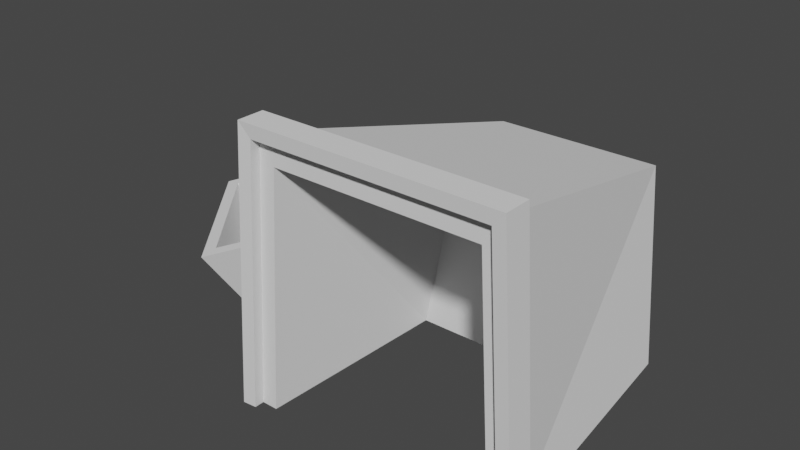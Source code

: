 # Source: Mine.blend  (saved by Blender 3.4.6; exported with 4.5.12 LTS)
import bpy
from mathutils import Matrix  # noqa: F401  (used for matrix-valued properties, if any)

bpy.ops.wm.read_factory_settings(use_empty=True)
scene = bpy.context.scene
scene.name = 'Scene'

# ---- collections
col_collection = bpy.data.collections.new('Collection'); scene.collection.children.link(col_collection)

# ---- world
world_world = bpy.data.worlds.new('World'); scene.world = world_world
world_world.use_nodes = True; world_world.node_tree.nodes.clear()
_N = world_world.node_tree.nodes; _L = world_world.node_tree.links
n0 = _N.new('ShaderNodeOutputWorld'); n0.name = 'World Output'; n0.location = (300, 300)
n1 = _N.new('ShaderNodeBackground'); n1.name = 'Background'; n1.location = (10, 300)
n1.inputs[0].default_value = (0.05088, 0.05088, 0.05088, 1.0)
_L.new(n1.outputs[0], n0.inputs[0])
n0.is_active_output = True
world_world.color = (0.05088, 0.05088, 0.05088)
world_world.use_sun_shadow = False
world_world.sun_shadow_jitter_overblur = 0.0

# ---- meshes
me_plane_001 = bpy.data.meshes.new('Plane.001')
me_plane_001.from_pydata([(0.8452, 1.198, -0.3309), (-0.795, 1.198, -0.3309), (0.8578, -0.65, -0.4334), (-0.8076, -0.65, -0.4334), (0.6198, 1.44, 0.9687), (-0.5696, 1.44, 0.9687), (0.7527, -0.65, 1.297), (-0.7025, -0.65, 1.297), (0.9746, -0.5445, -0.4334), (-0.9244, -0.5445, -0.4334), (0.8547, -0.5445, 1.463), (-0.8045, -0.5445, 1.463), (-1.022, -0.5354, -0.4334), (-1.022, -0.7293, -0.4334), (-0.8901, -0.7293, 1.561), (0.9403, -0.7293, 1.561), (-0.8901, -0.5354, 1.561), (1.072, -0.7293, -0.4334), (1.072, -0.5354, -0.4334), (0.9403, -0.5354, 1.561), (-0.9244, -0.7203, -0.4334), (0.9746, -0.7203, -0.4334), (-0.8045, -0.7203, 1.463), (0.8547, -0.7203, 1.463), (-0.6275, 0.6657, -0.3228), (0.7049, 0.6657, -0.3228), (-0.3878, 0.6657, 0.8952), (0.4652, 0.6657, 0.8952), (-2.098, 0.4988, 0.3861), (-2.077, 0.4974, 0.33), (-2.131, 0.547, 0.3724), (-2.11, 0.5457, 0.3163), (-1.935, 0.6269, 0.4452), (-1.913, 0.6256, 0.3891), (-1.967, 0.6752, 0.4315), (-1.946, 0.6739, 0.3754), (-1.663, 0.6862, 0.09848), (-2.033, 0.3967, -0.03504), (-1.143, 0.03124, 0.08003), (-1.513, -0.2582, -0.05349), (-1.786, 0.6602, 0.5358), (-2.173, 0.3572, 0.396), (-1.185, -0.09739, 0.5144), (-1.571, -0.4004, 0.3746), (-1.066, -0.1117, 0.5364), (-1.772, 0.7781, 0.5615), (-2.291, 0.3715, 0.374), (-1.585, -0.5183, 0.3489), (-1.2, -0.01357, 0.217), (-1.716, 0.6363, 0.2353), (-2.037, 0.3849, 0.1194), (-1.521, -0.265, 0.1011), (-0.8045, -0.65, 1.463), (0.8547, -0.65, 1.463), (-0.9244, -0.65, -0.4334), (0.9746, -0.65, -0.4334)], [], [(0, 25, 24, 1), (11, 10, 4, 5), (0, 1, 5, 4), (23, 21, 17, 15), (8, 0, 4, 10), (2, 6, 27, 25), (22, 23, 15, 14), (1, 9, 11, 5), (11, 9, 12, 16), (12, 13, 14, 16), (17, 18, 19, 15), (14, 15, 19, 16), (10, 11, 16, 19), (8, 10, 19, 18), (9, 20, 13, 12), (21, 8, 18, 17), (20, 22, 14, 13), (21, 23, 53, 55), (24, 25, 27, 26), (6, 7, 26, 27), (7, 3, 24, 26), (28, 32, 34, 30), (33, 32, 28, 29), (35, 34, 32, 33), (31, 30, 34, 35), (33, 29, 31, 35), (29, 28, 30, 31), (36, 38, 39, 37), (43, 42, 48, 51), (37, 39, 47, 46), (38, 36, 45, 44), (39, 38, 44, 47), (36, 37, 46, 45), (40, 42, 44, 45), (41, 40, 45, 46), (43, 41, 46, 47), (42, 43, 47, 44), (49, 50, 51, 48), (40, 41, 50, 49), (41, 43, 51, 50), (42, 40, 49, 48), (7, 6, 53, 52), (3, 7, 52, 54), (6, 2, 55, 53), (22, 20, 54, 52), (23, 22, 52, 53)])
_uv = me_plane_001.uv_layers.new(name='UVMap')
_uv.uv.foreach_set('vector', [0.03264, 0.0329, 0.03264, 0.0329, 0.03264, 0.0329, 0.03264, 0.0329, 0.03264, 0.0329, 0.03264, 0.0329, 0.03264, 0.0329, 0.03264, 0.0329, 0.03264, 0.0329, 0.03264, 0.0329, 0.03264, 0.0329, 0.03264, 0.0329, 0.09699, 0.02932, 0.09699, 0.02932, 0.09699, 0.02932, 0.09699, 0.02932, 0.03264, 0.0329, 0.03264, 0.0329, 0.03264, 0.0329, 0.03264, 0.0329, 0.03264, 0.0329, 0.03264, 0.0329, 0.03264, 0.0329, 0.03264, 0.0329, 0.09699, 0.02932, 0.09699, 0.02932, 0.09699, 0.02932, 0.09699, 0.02932, 0.03264, 0.0329, 0.03264, 0.0329, 0.03264, 0.0329, 0.03264, 0.0329, 0.09699, 0.02932, 0.09699, 0.02932, 0.09699, 0.02932, 0.09699, 0.02932, 0.09699, 0.02932, 0.09699, 0.02932, 0.09699, 0.02932, 0.09699, 0.02932, 0.09699, 0.02932, 0.09699, 0.02932, 0.09699, 0.02932, 0.09699, 0.02932, 0.09699, 0.02932, 0.09699, 0.02932, 0.09699, 0.02932, 0.09699, 0.02932, 0.09699, 0.02932, 0.09699, 0.02932, 0.09699, 0.02932, 0.09699, 0.02932, 0.09699, 0.02932, 0.09699, 0.02932, 0.09699, 0.02932, 0.09699, 0.02932, 0.09699, 0.02932, 0.09699, 0.02932, 0.09699, 0.02932, 0.09699, 0.02932, 0.09699, 0.02932, 0.09699, 0.02932, 0.09699, 0.02932, 0.09699, 0.02932, 0.09699, 0.02932, 0.09699, 0.02932, 0.09699, 0.02932, 0.09699, 0.02932, 0.09699, 0.02932, 0.09699, 0.02932, 0.09699, 0.02932, 0.09699, 0.02932, 0.03264, 0.0329, 0.03264, 0.0329, 0.03264, 0.0329, 0.03264, 0.0329, 0.03264, 0.0329, 0.03264, 0.0329, 0.03264, 0.0329, 0.03264, 0.0329, 0.03264, 0.0329, 0.03264, 0.0329, 0.03264, 0.0329, 0.03264, 0.0329, 0.1551, 0.03179, 0.1551, 0.03179, 0.1551, 0.03179, 0.1551, 0.03179, 0.1551, 0.03179, 0.1551, 0.03179, 0.1551, 0.03179, 0.1551, 0.03179, 0.1551, 0.03179, 0.1551, 0.03179, 0.1551, 0.03179, 0.1551, 0.03179, 0.1551, 0.03179, 0.1551, 0.03179, 0.1551, 0.03179, 0.1551, 0.03179, 0.1551, 0.03179, 0.1551, 0.03179, 0.1551, 0.03179, 0.1551, 0.03179, 0.1551, 0.03179, 0.1551, 0.03179, 0.1551, 0.03179, 0.1551, 0.03179, 0.1551, 0.03179, 0.1551, 0.03179, 0.1551, 0.03179, 0.1551, 0.03179, 0.1551, 0.03179, 0.1551, 0.03179, 0.1551, 0.03179, 0.1551, 0.03179, 0.1551, 0.03179, 0.1551, 0.03179, 0.1551, 0.03179, 0.1551, 0.03179, 0.1551, 0.03179, 0.1551, 0.03179, 0.1551, 0.03179, 0.1551, 0.03179, 0.1551, 0.03179, 0.1551, 0.03179, 0.1551, 0.03179, 0.1551, 0.03179, 0.1551, 0.03179, 0.1551, 0.03179, 0.1551, 0.03179, 0.1551, 0.03179, 0.1551, 0.03179, 0.1551, 0.03179, 0.1551, 0.03179, 0.1551, 0.03179, 0.1551, 0.03179, 0.1551, 0.03179, 0.1551, 0.03179, 0.1551, 0.03179, 0.1551, 0.03179, 0.1551, 0.03179, 0.1551, 0.03179, 0.1551, 0.03179, 0.1551, 0.03179, 0.1551, 0.03179, 0.1551, 0.03179, 0.1551, 0.03179, 0.1551, 0.03179, 0.1551, 0.03179, 0.1551, 0.03179, 0.1551, 0.03179, 0.1551, 0.03179, 0.1551, 0.03179, 0.1551, 0.03179, 0.1551, 0.03179, 0.1551, 0.03179, 0.1551, 0.03179, 0.1551, 0.03179, 0.1551, 0.03179, 0.1551, 0.03179, 0.1551, 0.03179, 0.1551, 0.03179, 0.1551, 0.03179, 0.03264, 0.0329, 0.03264, 0.0329, 0.03264, 0.0329, 0.03264, 0.0329, 0.03264, 0.0329, 0.03264, 0.0329, 0.03264, 0.0329, 0.03264, 0.0329, 0.03264, 0.0329, 0.03264, 0.0329, 0.03264, 0.0329, 0.03264, 0.0329, 0.09699, 0.02932, 0.09699, 0.02932, 0.09699, 0.02932, 0.09699, 0.02932, 0.03264, 0.0329, 0.03264, 0.0329, 0.03264, 0.0329, 0.03264, 0.0329])
me_plane_001.update()

# ---- objects
ob_mine = bpy.data.objects.new('Mine', me_plane_001)

# ---- transforms, parenting, visibility, modifiers, constraints
ob_mine.location = (0.0, -0.7, 0.3)

# ---- collection membership
col_collection.objects.link(ob_mine)

# ---- scene / render settings (as saved in the file)
scene.frame_start = 1; scene.frame_end = 250; scene.frame_set(1)
scene.render.engine = 'BLENDER_EEVEE_NEXT'
scene.cycles.use_denoising = False
scene.cycles.samples = 128
scene.cycles.sampling_pattern = 'TABULATED_SOBOL'
scene.cycles.use_adaptive_sampling = False
scene.cycles.use_light_tree = False
scene.view_settings.view_transform = 'Filmic'
bpy.context.view_layer.update()

# ---- added for rendering (the .blend has no active camera and no usable light): camera, sun
cam_auto = bpy.data.cameras.new('AutoCamera')
cam_auto.lens = 50.0
cam_auto.sensor_width = 36.0
cam_auto.clip_end = 1000.0
ob_auto_camera = bpy.data.objects.new('AutoCamera', cam_auto)
scene.collection.objects.link(ob_auto_camera)
ob_auto_camera.location = (3.52834, -5.30991, 4.17411)
ob_auto_camera.rotation_euler = (1.09748, -7.21219e-08, 0.694738)
scene.camera = ob_auto_camera
light_auto_sun = bpy.data.lights.new('AutoSun', 'SUN')
light_auto_sun.energy = 3.0
light_auto_sun.angle = 0.0523599
ob_auto_sun = bpy.data.objects.new('AutoSun', light_auto_sun)
scene.collection.objects.link(ob_auto_sun)
ob_auto_sun.rotation_euler = (0.872665, 0.174533, 0.523599)
bpy.context.view_layer.update()
